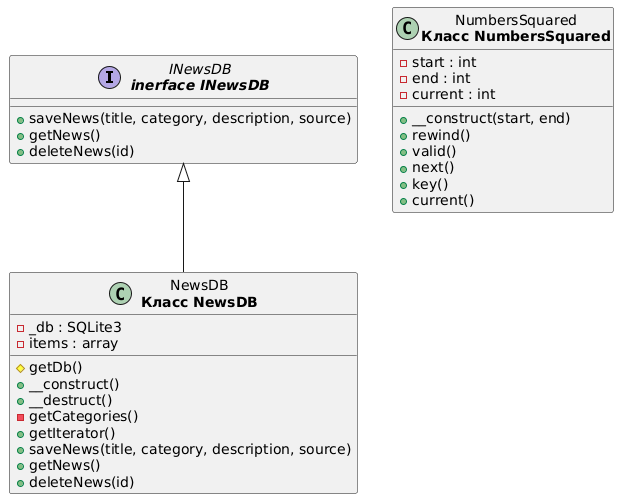

The diagram above was rendered by PlantUML. Its source (embedded in the PNG):
@startuml
interface "INewsDB\n<b>inerface INewsDB</b>" as INewsDB {
    +saveNews(title, category, description, source)
    +getNews()
    +deleteNews(id)
  }
  class "NewsDB\n<b>Класс NewsDB</b>" as NewsDB {
    -_db : SQLite3
    -items : array
    #getDb()
    +__construct()
    +__destruct()
    -getCategories()
    +getIterator()
    +saveNews(title, category, description, source)
    +getNews()
    +deleteNews(id)
  }
  class "NumbersSquared\n<b>Класс NumbersSquared</b>" as NumbersSquared {
    -start : int
    -end : int
    -current : int
    +__construct(start, end)
    +rewind()
    +valid()
    +next()
    +key()
    +current()
  }
  INewsDB <|-- NewsDB
@enduml